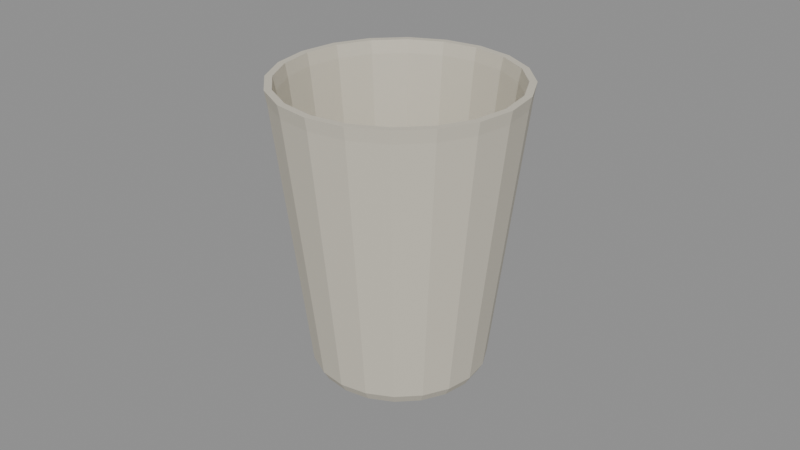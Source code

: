 # Source: cup.blend  (saved by Blender 4.0.36; exported with 4.5.12 LTS)
import bpy
from mathutils import Matrix  # noqa: F401  (used for matrix-valued properties, if any)

bpy.ops.wm.read_factory_settings(use_empty=True)
scene = bpy.context.scene
scene.name = 'Scene'

# ---- materials (node trees are filled in below, after node groups)
mat_prop_cup_paper = bpy.data.materials.new('Prop_cup_paper')
mat_prop_cup_paper.use_transparent_shadow = False
mat_prop_cup_paper.diffuse_color = (0.64, 0.6, 0.5, 1.0)

# ---- material node trees
mat_prop_cup_paper.use_nodes = True; mat_prop_cup_paper.node_tree.nodes.clear()
_N = mat_prop_cup_paper.node_tree.nodes; _L = mat_prop_cup_paper.node_tree.links
n0 = _N.new('ShaderNodeBsdfPrincipled'); n0.name = 'Principled BSDF'; n0.location = (10, 300)
n0.inputs[0].default_value = (0.64, 0.6, 0.5, 1.0)
n0.inputs[2].default_value = 0.55
n0.inputs[3].default_value = 1.45
n1 = _N.new('ShaderNodeOutputMaterial'); n1.name = 'Material Output'; n1.location = (300, 300)
_L.new(n0.outputs[0], n1.inputs[0])
n1.is_active_output = True

# ---- meshes
me_cup_mesh = bpy.data.meshes.new('cup_Mesh')
me_cup_mesh.from_pydata([(0.0, 0.0, -0.045), (0.025, 0.0, -0.045), (0.02378, 0.007725, -0.045), (0.02023, 0.01469, -0.045), (0.01469, 0.02023, -0.045), (0.007725, 0.02378, -0.045), (1.531e-18, 0.025, -0.045), (-0.007725, 0.02378, -0.045), (-0.01469, 0.02023, -0.045), (-0.02023, 0.01469, -0.045), (-0.02378, 0.007725, -0.045), (-0.025, 3.062e-18, -0.045), (-0.02378, -0.007725, -0.045), (-0.02023, -0.01469, -0.045), (-0.01469, -0.02023, -0.045), (-0.007725, -0.02378, -0.045), (-4.592e-18, -0.025, -0.045), (0.007725, -0.02378, -0.045), (0.01469, -0.02023, -0.045), (0.02023, -0.01469, -0.045), (0.02378, -0.007725, -0.045), (0.0268, 0.0, -0.042), (0.02549, 0.008282, -0.042), (0.02168, 0.01575, -0.042), (0.01575, 0.02168, -0.042), (0.008282, 0.02549, -0.042), (1.641e-18, 0.0268, -0.042), (-0.008282, 0.02549, -0.042), (-0.01575, 0.02168, -0.042), (-0.02168, 0.01575, -0.042), (-0.02549, 0.008282, -0.042), (-0.0268, 3.282e-18, -0.042), (-0.02549, -0.008282, -0.042), (-0.02168, -0.01575, -0.042), (-0.01575, -0.02168, -0.042), (-0.008282, -0.02549, -0.042), (-4.923e-18, -0.0268, -0.042), (0.008282, -0.02549, -0.042), (0.01575, -0.02168, -0.042), (0.02168, -0.01575, -0.042), (0.02549, -0.008282, -0.042), (0.0368, 0.0, 0.041), (0.035, 0.01137, 0.041), (0.02977, 0.02163, 0.041), (0.02163, 0.02977, 0.041), (0.01137, 0.035, 0.041), (2.253e-18, 0.0368, 0.041), (-0.01137, 0.035, 0.041), (-0.02163, 0.02977, 0.041), (-0.02977, 0.02163, 0.041), (-0.035, 0.01137, 0.041), (-0.0368, 4.507e-18, 0.041), (-0.035, -0.01137, 0.041), (-0.02977, -0.02163, 0.041), (-0.02163, -0.02977, 0.041), (-0.01137, -0.035, 0.041), (-6.76e-18, -0.0368, 0.041), (0.01137, -0.035, 0.041), (0.02163, -0.02977, 0.041), (0.02977, -0.02163, 0.041), (0.035, -0.01137, 0.041), (0.0375, 0.0, 0.045), (0.03566, 0.01159, 0.045), (0.03034, 0.02204, 0.045), (0.02204, 0.03034, 0.045), (0.01159, 0.03566, 0.045), (2.296e-18, 0.0375, 0.045), (-0.01159, 0.03566, 0.045), (-0.02204, 0.03034, 0.045), (-0.03034, 0.02204, 0.045), (-0.03566, 0.01159, 0.045), (-0.0375, 4.592e-18, 0.045), (-0.03566, -0.01159, 0.045), (-0.03034, -0.02204, 0.045), (-0.02204, -0.03034, 0.045), (-0.01159, -0.03566, 0.045), (-6.889e-18, -0.0375, 0.045), (0.01159, -0.03566, 0.045), (0.02204, -0.03034, 0.045), (0.03034, -0.02204, 0.045), (0.03566, -0.01159, 0.045), (0.0353, 0.0, 0.045), (0.03357, 0.01091, 0.045), (0.02856, 0.02075, 0.045), (0.02075, 0.02856, 0.045), (0.01091, 0.03357, 0.045), (2.162e-18, 0.0353, 0.045), (-0.01091, 0.03357, 0.045), (-0.02075, 0.02856, 0.045), (-0.02856, 0.02075, 0.045), (-0.03357, 0.01091, 0.045), (-0.0353, 4.323e-18, 0.045), (-0.03357, -0.01091, 0.045), (-0.02856, -0.02075, 0.045), (-0.02075, -0.02856, 0.045), (-0.01091, -0.03357, 0.045), (-6.485e-18, -0.0353, 0.045), (0.01091, -0.03357, 0.045), (0.02075, -0.02856, 0.045), (0.02856, -0.02075, 0.045), (0.03357, -0.01091, 0.045), (0.0345, 0.0, 0.041), (0.03281, 0.01066, 0.041), (0.02791, 0.02028, 0.041), (0.02028, 0.02791, 0.041), (0.01066, 0.03281, 0.041), (2.113e-18, 0.0345, 0.041), (-0.01066, 0.03281, 0.041), (-0.02028, 0.02791, 0.041), (-0.02791, 0.02028, 0.041), (-0.03281, 0.01066, 0.041), (-0.0345, 4.225e-18, 0.041), (-0.03281, -0.01066, 0.041), (-0.02791, -0.02028, 0.041), (-0.02028, -0.02791, 0.041), (-0.01066, -0.03281, 0.041), (-6.338e-18, -0.0345, 0.041), (0.01066, -0.03281, 0.041), (0.02028, -0.02791, 0.041), (0.02791, -0.02028, 0.041), (0.03281, -0.01066, 0.041), (0.0248, 0.0, -0.039), (0.02359, 0.007664, -0.039), (0.02006, 0.01458, -0.039), (0.01458, 0.02006, -0.039), (0.007664, 0.02359, -0.039), (1.519e-18, 0.0248, -0.039), (-0.007664, 0.02359, -0.039), (-0.01458, 0.02006, -0.039), (-0.02006, 0.01458, -0.039), (-0.02359, 0.007664, -0.039), (-0.0248, 3.037e-18, -0.039), (-0.02359, -0.007664, -0.039), (-0.02006, -0.01458, -0.039), (-0.01458, -0.02006, -0.039), (-0.007664, -0.02359, -0.039), (-4.556e-18, -0.0248, -0.039), (0.007664, -0.02359, -0.039), (0.01458, -0.02006, -0.039), (0.02006, -0.01458, -0.039), (0.02359, -0.007664, -0.039), (0.0, 0.0, -0.041)], [], [(0, 2, 1), (0, 3, 2), (0, 4, 3), (0, 5, 4), (0, 6, 5), (0, 7, 6), (0, 8, 7), (0, 9, 8), (0, 10, 9), (0, 11, 10), (0, 12, 11), (0, 13, 12), (0, 14, 13), (0, 15, 14), (0, 16, 15), (0, 17, 16), (0, 18, 17), (0, 19, 18), (0, 20, 19), (0, 1, 20), (1, 22, 21), (2, 23, 22), (3, 24, 23), (4, 25, 24), (5, 26, 25), (6, 27, 26), (7, 28, 27), (8, 29, 28), (9, 30, 29), (10, 31, 30), (11, 32, 31), (12, 33, 32), (13, 34, 33), (14, 35, 34), (15, 36, 35), (16, 37, 36), (17, 38, 37), (18, 39, 38), (19, 40, 39), (20, 21, 40), (21, 42, 41), (22, 43, 42), (23, 44, 43), (24, 45, 44), (25, 46, 45), (26, 47, 46), (27, 48, 47), (28, 49, 48), (29, 50, 49), (30, 51, 50), (31, 52, 51), (32, 53, 52), (33, 54, 53), (34, 55, 54), (35, 56, 55), (36, 57, 56), (37, 58, 57), (38, 59, 58), (39, 60, 59), (40, 41, 60), (41, 62, 61), (42, 63, 62), (43, 64, 63), (44, 65, 64), (45, 66, 65), (46, 67, 66), (47, 68, 67), (48, 69, 68), (49, 70, 69), (50, 71, 70), (51, 72, 71), (52, 73, 72), (53, 74, 73), (54, 75, 74), (55, 76, 75), (56, 77, 76), (57, 78, 77), (58, 79, 78), (59, 80, 79), (60, 61, 80), (61, 82, 81), (62, 83, 82), (63, 84, 83), (64, 85, 84), (65, 86, 85), (66, 87, 86), (67, 88, 87), (68, 89, 88), (69, 90, 89), (70, 91, 90), (71, 92, 91), (72, 93, 92), (73, 94, 93), (74, 95, 94), (75, 96, 95), (76, 97, 96), (77, 98, 97), (78, 99, 98), (79, 100, 99), (80, 81, 100), (81, 102, 101), (82, 103, 102), (83, 104, 103), (84, 105, 104), (85, 106, 105), (86, 107, 106), (87, 108, 107), (88, 109, 108), (89, 110, 109), (90, 111, 110), (91, 112, 111), (92, 113, 112), (93, 114, 113), (94, 115, 114), (95, 116, 115), (96, 117, 116), (97, 118, 117), (98, 119, 118), (99, 120, 119), (100, 101, 120), (101, 122, 121), (102, 123, 122), (103, 124, 123), (104, 125, 124), (105, 126, 125), (106, 127, 126), (107, 128, 127), (108, 129, 128), (109, 130, 129), (110, 131, 130), (111, 132, 131), (112, 133, 132), (113, 134, 133), (114, 135, 134), (115, 136, 135), (116, 137, 136), (117, 138, 137), (118, 139, 138), (119, 140, 139), (120, 121, 140), (121, 122, 141), (122, 123, 141), (123, 124, 141), (124, 125, 141), (125, 126, 141), (126, 127, 141), (127, 128, 141), (128, 129, 141), (129, 130, 141), (130, 131, 141), (131, 132, 141), (132, 133, 141), (133, 134, 141), (134, 135, 141), (135, 136, 141), (136, 137, 141), (137, 138, 141), (138, 139, 141), (139, 140, 141), (140, 121, 141), (1, 2, 22), (2, 3, 23), (3, 4, 24), (4, 5, 25), (5, 6, 26), (6, 7, 27), (7, 8, 28), (8, 9, 29), (9, 10, 30), (10, 11, 31), (11, 12, 32), (12, 13, 33), (13, 14, 34), (14, 15, 35), (15, 16, 36), (16, 17, 37), (17, 18, 38), (18, 19, 39), (19, 20, 40), (20, 1, 21), (21, 22, 42), (22, 23, 43), (23, 24, 44), (24, 25, 45), (25, 26, 46), (26, 27, 47), (27, 28, 48), (28, 29, 49), (29, 30, 50), (30, 31, 51), (31, 32, 52), (32, 33, 53), (33, 34, 54), (34, 35, 55), (35, 36, 56), (36, 37, 57), (37, 38, 58), (38, 39, 59), (39, 40, 60), (40, 21, 41), (41, 42, 62), (42, 43, 63), (43, 44, 64), (44, 45, 65), (45, 46, 66), (46, 47, 67), (47, 48, 68), (48, 49, 69), (49, 50, 70), (50, 51, 71), (51, 52, 72), (52, 53, 73), (53, 54, 74), (54, 55, 75), (55, 56, 76), (56, 57, 77), (57, 58, 78), (58, 59, 79), (59, 60, 80), (60, 41, 61), (61, 62, 82), (62, 63, 83), (63, 64, 84), (64, 65, 85), (65, 66, 86), (66, 67, 87), (67, 68, 88), (68, 69, 89), (69, 70, 90), (70, 71, 91), (71, 72, 92), (72, 73, 93), (73, 74, 94), (74, 75, 95), (75, 76, 96), (76, 77, 97), (77, 78, 98), (78, 79, 99), (79, 80, 100), (80, 61, 81), (81, 82, 102), (82, 83, 103), (83, 84, 104), (84, 85, 105), (85, 86, 106), (86, 87, 107), (87, 88, 108), (88, 89, 109), (89, 90, 110), (90, 91, 111), (91, 92, 112), (92, 93, 113), (93, 94, 114), (94, 95, 115), (95, 96, 116), (96, 97, 117), (97, 98, 118), (98, 99, 119), (99, 100, 120), (100, 81, 101), (101, 102, 122), (102, 103, 123), (103, 104, 124), (104, 105, 125), (105, 106, 126), (106, 107, 127), (107, 108, 128), (108, 109, 129), (109, 110, 130), (110, 111, 131), (111, 112, 132), (112, 113, 133), (113, 114, 134), (114, 115, 135), (115, 116, 136), (116, 117, 137), (117, 118, 138), (118, 119, 139), (119, 120, 140), (120, 101, 121)])
me_cup_mesh.materials.append(mat_prop_cup_paper)
me_cup_mesh.update()

# ---- objects
ob_cup = bpy.data.objects.new('cup', me_cup_mesh)

# ---- transforms, parenting, visibility, modifiers, constraints
ob_cup.location = (0.0, 0.0, 0.0)

# ---- collection membership
scene.collection.objects.link(ob_cup)

# ---- scene / render settings (as saved in the file)
scene.frame_start = 1; scene.frame_end = 250; scene.frame_set(1)
scene.render.engine = 'BLENDER_EEVEE_NEXT'
scene.cycles.sampling_pattern = 'TABULATED_SOBOL'
bpy.context.view_layer.update()

# ---- added for rendering (the .blend has no active camera and no usable light): camera, sun + grey world if the file has none
cam_auto = bpy.data.cameras.new('AutoCamera')
cam_auto.lens = 50.0
cam_auto.sensor_width = 36.0
cam_auto.clip_end = 1000.0
ob_auto_camera = bpy.data.objects.new('AutoCamera', cam_auto)
scene.collection.objects.link(ob_auto_camera)
ob_auto_camera.location = (0.185045, -0.222054, 0.148036)
ob_auto_camera.rotation_euler = (1.09748, -7.21219e-08, 0.694738)
scene.camera = ob_auto_camera
light_auto_sun = bpy.data.lights.new('AutoSun', 'SUN')
light_auto_sun.energy = 3.0
light_auto_sun.angle = 0.0523599
ob_auto_sun = bpy.data.objects.new('AutoSun', light_auto_sun)
scene.collection.objects.link(ob_auto_sun)
ob_auto_sun.rotation_euler = (0.872665, 0.174533, 0.523599)
if scene.world is None:
    world_auto = bpy.data.worlds.new('AutoWorld')
    world_auto.color = (0.3, 0.3, 0.3)
    scene.world = world_auto
bpy.context.view_layer.update()
